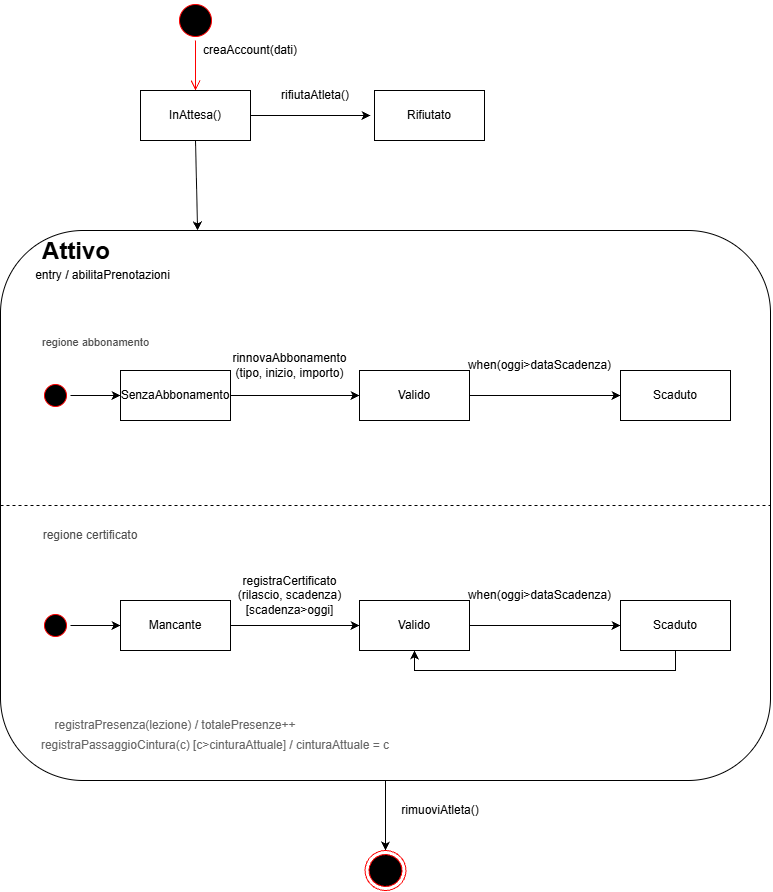

The diagram above was exported from draw.io. Its source (the exported page's mxGraphModel, read from the mxfile embedded in the PNG):
<mxGraphModel dx="1689" dy="921" grid="1" gridSize="10" guides="1" tooltips="1" connect="1" arrows="1" fold="1" page="1" pageScale="1" pageWidth="827" pageHeight="1169" math="0" shadow="0">
  <root>
    <mxCell id="0" />
    <mxCell id="1" parent="0" />
    <mxCell id="l0lYdflku-3QITc6Rqgr-1" parent="1" style="ellipse;html=1;shape=startState;fillColor=#000000;strokeColor=#ff0000;" value="" vertex="1">
      <mxGeometry height="40" width="40" x="215" y="30" as="geometry" />
    </mxCell>
    <mxCell id="l0lYdflku-3QITc6Rqgr-2" edge="1" parent="1" source="l0lYdflku-3QITc6Rqgr-1" style="edgeStyle=orthogonalEdgeStyle;html=1;verticalAlign=bottom;endArrow=open;endSize=8;strokeColor=#ff0000;rounded=0;defaultLabelBackgroundColor=page;labelPadding=0 4;" value="">
      <mxGeometry relative="1" as="geometry">
        <mxPoint x="235" y="120" as="targetPoint" />
      </mxGeometry>
    </mxCell>
    <mxCell id="l0lYdflku-3QITc6Rqgr-4" parent="1" style="text;html=1;whiteSpace=wrap;strokeColor=none;fillColor=none;align=center;verticalAlign=middle;rounded=0;" value="creaAccount(dati&lt;span style=&quot;background-color: transparent; color: light-dark(#000000, var(--ge-light-color, #ffffff));&quot;&gt;)&lt;/span&gt;" vertex="1">
      <mxGeometry height="20" width="40" x="270" y="70" as="geometry" />
    </mxCell>
    <mxCell id="l0lYdflku-3QITc6Rqgr-5" edge="1" parent="1" style="endArrow=classic;html=1;rounded=0;defaultLabelBackgroundColor=page;labelPadding=0 4;exitX=1;exitY=0.5;exitDx=0;exitDy=0;" value="">
      <mxGeometry height="50" relative="1" width="50" as="geometry">
        <mxPoint x="290" y="145" as="sourcePoint" />
        <mxPoint x="410" y="145" as="targetPoint" />
      </mxGeometry>
    </mxCell>
    <mxCell id="l0lYdflku-3QITc6Rqgr-7" parent="1" style="html=1;whiteSpace=wrap;" value="Rifiutato" vertex="1">
      <mxGeometry height="50" width="110" x="414" y="120" as="geometry" />
    </mxCell>
    <mxCell id="l0lYdflku-3QITc6Rqgr-8" parent="1" style="html=1;whiteSpace=wrap;" value="InAttesa()" vertex="1">
      <mxGeometry height="50" width="110" x="180" y="120" as="geometry" />
    </mxCell>
    <mxCell id="l0lYdflku-3QITc6Rqgr-9" parent="1" style="text;html=1;whiteSpace=wrap;strokeColor=none;fillColor=none;align=center;verticalAlign=middle;rounded=0;" value="rifiutaAtleta()" vertex="1">
      <mxGeometry height="20" width="40" x="335" y="115" as="geometry" />
    </mxCell>
    <mxCell id="l0lYdflku-3QITc6Rqgr-10" edge="1" parent="1" source="l0lYdflku-3QITc6Rqgr-8" style="endArrow=classic;html=1;rounded=0;defaultLabelBackgroundColor=page;labelPadding=0 4;exitX=0.5;exitY=1;exitDx=0;exitDy=0;entryX=0.255;entryY=-0.002;entryDx=0;entryDy=0;" target="l0lYdflku-3QITc6Rqgr-11" value="">
      <mxGeometry height="50" relative="1" width="50" as="geometry">
        <mxPoint x="190" y="290" as="sourcePoint" />
        <mxPoint x="235" y="240" as="targetPoint" />
      </mxGeometry>
    </mxCell>
    <mxCell id="l0lYdflku-3QITc6Rqgr-43" edge="1" parent="1" source="l0lYdflku-3QITc6Rqgr-11" style="edgeStyle=orthogonalEdgeStyle;rounded=0;orthogonalLoop=1;jettySize=auto;html=1;entryX=0.5;entryY=0;entryDx=0;entryDy=0;defaultLabelBackgroundColor=page;labelPadding=0 4;" target="l0lYdflku-3QITc6Rqgr-42">
      <mxGeometry relative="1" as="geometry" />
    </mxCell>
    <mxCell id="l0lYdflku-3QITc6Rqgr-11" parent="1" style="rounded=1;whiteSpace=wrap;html=1;roundedPerimeter=1;" value="" vertex="1">
      <mxGeometry height="550" width="770" x="40" y="260" as="geometry" />
    </mxCell>
    <mxCell id="l0lYdflku-3QITc6Rqgr-13" parent="1" style="text;html=1;whiteSpace=wrap;overflow=hidden;rounded=0;" value="&lt;h1 style=&quot;margin-top: 0px;&quot;&gt;Attivo&lt;/h1&gt;&lt;p&gt;&lt;br&gt;&lt;/p&gt;&lt;p&gt;&lt;br&gt;&lt;/p&gt;&lt;p&gt;&lt;font style=&quot;font-size: 11px; color: rgb(77, 77, 77);&quot;&gt;regione abbonamento&lt;/font&gt;&lt;/p&gt;" vertex="1">
      <mxGeometry height="120" width="180" x="80" y="260" as="geometry" />
    </mxCell>
    <mxCell id="l0lYdflku-3QITc6Rqgr-14" parent="1" style="text;html=1;whiteSpace=wrap;strokeColor=none;fillColor=none;align=center;verticalAlign=middle;rounded=0;" value="entry / abilitaPrenotazioni" vertex="1">
      <mxGeometry height="30" width="145" x="70" y="290" as="geometry" />
    </mxCell>
    <mxCell id="l0lYdflku-3QITc6Rqgr-20" edge="1" parent="1" source="l0lYdflku-3QITc6Rqgr-16" style="edgeStyle=orthogonalEdgeStyle;rounded=0;orthogonalLoop=1;jettySize=auto;html=1;defaultLabelBackgroundColor=page;labelPadding=0 4;" target="l0lYdflku-3QITc6Rqgr-19" value="">
      <mxGeometry relative="1" as="geometry" />
    </mxCell>
    <mxCell id="l0lYdflku-3QITc6Rqgr-16" parent="1" style="ellipse;html=1;shape=startState;fillColor=#000000;strokeColor=#ff0000;" value="" vertex="1">
      <mxGeometry height="30" width="30" x="80" y="410" as="geometry" />
    </mxCell>
    <mxCell id="l0lYdflku-3QITc6Rqgr-23" edge="1" parent="1" source="l0lYdflku-3QITc6Rqgr-19" style="edgeStyle=orthogonalEdgeStyle;rounded=0;orthogonalLoop=1;jettySize=auto;html=1;entryX=0;entryY=0.5;entryDx=0;entryDy=0;defaultLabelBackgroundColor=page;labelPadding=0 4;" target="l0lYdflku-3QITc6Rqgr-21">
      <mxGeometry relative="1" as="geometry" />
    </mxCell>
    <mxCell id="l0lYdflku-3QITc6Rqgr-19" parent="1" style="html=1;whiteSpace=wrap;" value="SenzaAbbonamento" vertex="1">
      <mxGeometry height="50" width="110" x="160" y="400" as="geometry" />
    </mxCell>
    <mxCell id="l0lYdflku-3QITc6Rqgr-24" edge="1" parent="1" source="l0lYdflku-3QITc6Rqgr-21" style="edgeStyle=orthogonalEdgeStyle;rounded=0;orthogonalLoop=1;jettySize=auto;html=1;entryX=0;entryY=0.5;entryDx=0;entryDy=0;defaultLabelBackgroundColor=page;labelPadding=0 4;" target="l0lYdflku-3QITc6Rqgr-22">
      <mxGeometry relative="1" as="geometry" />
    </mxCell>
    <mxCell id="l0lYdflku-3QITc6Rqgr-21" parent="1" style="html=1;whiteSpace=wrap;" value="Valido" vertex="1">
      <mxGeometry height="50" width="110" x="399" y="400" as="geometry" />
    </mxCell>
    <mxCell id="l0lYdflku-3QITc6Rqgr-22" parent="1" style="html=1;whiteSpace=wrap;" value="Scaduto" vertex="1">
      <mxGeometry height="50" width="110" x="660" y="400" as="geometry" />
    </mxCell>
    <mxCell id="l0lYdflku-3QITc6Rqgr-25" parent="1" style="text;html=1;whiteSpace=wrap;strokeColor=none;fillColor=none;align=center;verticalAlign=middle;rounded=0;" value="rinnovaAbbonamento&lt;div&gt;(tipo, inizio, importo)&lt;/div&gt;" vertex="1">
      <mxGeometry height="30" width="129" x="265" y="380" as="geometry" />
    </mxCell>
    <mxCell id="l0lYdflku-3QITc6Rqgr-27" parent="1" style="text;html=1;whiteSpace=wrap;strokeColor=none;fillColor=none;align=center;verticalAlign=middle;rounded=0;" value="when(oggi&amp;gt;dataScadenza)" vertex="1">
      <mxGeometry height="30" width="129" x="515" y="380" as="geometry" />
    </mxCell>
    <mxCell id="l0lYdflku-3QITc6Rqgr-28" edge="1" parent="1" source="l0lYdflku-3QITc6Rqgr-11" style="endArrow=none;dashed=1;html=1;rounded=0;defaultLabelBackgroundColor=page;labelPadding=0 4;exitX=0;exitY=0.5;exitDx=0;exitDy=0;entryX=1;entryY=0.5;entryDx=0;entryDy=0;" target="l0lYdflku-3QITc6Rqgr-11" value="">
      <mxGeometry height="50" relative="1" width="50" as="geometry">
        <mxPoint x="370" y="560" as="sourcePoint" />
        <mxPoint x="420" y="510" as="targetPoint" />
      </mxGeometry>
    </mxCell>
    <mxCell id="l0lYdflku-3QITc6Rqgr-29" parent="1" style="text;html=1;whiteSpace=wrap;strokeColor=none;fillColor=none;align=center;verticalAlign=middle;rounded=0;fontColor=#4D4D4D;" value="regione certificato" vertex="1">
      <mxGeometry height="30" width="100" x="80" y="550" as="geometry" />
    </mxCell>
    <mxCell id="l0lYdflku-3QITc6Rqgr-39" edge="1" parent="1" source="l0lYdflku-3QITc6Rqgr-30" style="edgeStyle=orthogonalEdgeStyle;rounded=0;orthogonalLoop=1;jettySize=auto;html=1;defaultLabelBackgroundColor=page;labelPadding=0 4;" target="l0lYdflku-3QITc6Rqgr-31">
      <mxGeometry relative="1" as="geometry" />
    </mxCell>
    <mxCell id="l0lYdflku-3QITc6Rqgr-30" parent="1" style="ellipse;html=1;shape=startState;fillColor=#000000;strokeColor=#ff0000;" value="" vertex="1">
      <mxGeometry height="30" width="30" x="80" y="640" as="geometry" />
    </mxCell>
    <mxCell id="l0lYdflku-3QITc6Rqgr-38" edge="1" parent="1" source="l0lYdflku-3QITc6Rqgr-31" style="edgeStyle=orthogonalEdgeStyle;rounded=0;orthogonalLoop=1;jettySize=auto;html=1;defaultLabelBackgroundColor=page;labelPadding=0 4;" target="l0lYdflku-3QITc6Rqgr-32">
      <mxGeometry relative="1" as="geometry" />
    </mxCell>
    <mxCell id="l0lYdflku-3QITc6Rqgr-31" parent="1" style="html=1;whiteSpace=wrap;" value="Mancante" vertex="1">
      <mxGeometry height="50" width="110" x="160" y="630" as="geometry" />
    </mxCell>
    <mxCell id="l0lYdflku-3QITc6Rqgr-37" edge="1" parent="1" source="l0lYdflku-3QITc6Rqgr-32" style="edgeStyle=orthogonalEdgeStyle;rounded=0;orthogonalLoop=1;jettySize=auto;html=1;entryX=0;entryY=0.5;entryDx=0;entryDy=0;defaultLabelBackgroundColor=page;labelPadding=0 4;" target="l0lYdflku-3QITc6Rqgr-33">
      <mxGeometry relative="1" as="geometry" />
    </mxCell>
    <mxCell id="l0lYdflku-3QITc6Rqgr-32" parent="1" style="html=1;whiteSpace=wrap;" value="Valido" vertex="1">
      <mxGeometry height="50" width="110" x="399" y="630" as="geometry" />
    </mxCell>
    <mxCell id="l0lYdflku-3QITc6Rqgr-36" edge="1" parent="1" source="l0lYdflku-3QITc6Rqgr-33" style="edgeStyle=orthogonalEdgeStyle;rounded=0;orthogonalLoop=1;jettySize=auto;html=1;entryX=0.5;entryY=1;entryDx=0;entryDy=0;defaultLabelBackgroundColor=page;labelPadding=0 4;" target="l0lYdflku-3QITc6Rqgr-32">
      <mxGeometry relative="1" x="0.103" as="geometry">
        <Array as="points">
          <mxPoint x="715" y="700" />
          <mxPoint x="454" y="700" />
        </Array>
      </mxGeometry>
    </mxCell>
    <mxCell id="l0lYdflku-3QITc6Rqgr-33" parent="1" style="html=1;whiteSpace=wrap;" value="Scaduto" vertex="1">
      <mxGeometry height="50" width="110" x="660" y="630" as="geometry" />
    </mxCell>
    <mxCell id="l0lYdflku-3QITc6Rqgr-34" parent="1" style="text;html=1;whiteSpace=wrap;strokeColor=none;fillColor=none;align=center;verticalAlign=middle;rounded=0;" value="registraCertificato&lt;div&gt;(rilascio, scadenza)&lt;/div&gt;&lt;div&gt;[scadenza&amp;gt;oggi]&lt;/div&gt;" vertex="1">
      <mxGeometry height="30" width="129" x="265" y="610" as="geometry" />
    </mxCell>
    <mxCell id="l0lYdflku-3QITc6Rqgr-35" parent="1" style="text;html=1;whiteSpace=wrap;strokeColor=none;fillColor=none;align=center;verticalAlign=middle;rounded=0;" value="when(oggi&amp;gt;dataScadenza)" vertex="1">
      <mxGeometry height="30" width="129" x="515" y="610" as="geometry" />
    </mxCell>
    <mxCell id="l0lYdflku-3QITc6Rqgr-40" parent="1" style="text;html=1;whiteSpace=wrap;strokeColor=none;fillColor=none;align=center;verticalAlign=middle;rounded=0;fontColor=#666666;" value="registraPresenza(lezione) / totalePresenze++" vertex="1">
      <mxGeometry height="30" width="290" x="70" y="740" as="geometry" />
    </mxCell>
    <mxCell id="l0lYdflku-3QITc6Rqgr-41" parent="1" style="text;html=1;whiteSpace=wrap;strokeColor=none;fillColor=none;align=center;verticalAlign=middle;rounded=0;fontColor=#666666;" value="registraPassaggioCintura(c) [c&amp;gt;cinturaAttuale] / cinturaAttuale = c" vertex="1">
      <mxGeometry height="30" width="370" x="70" y="760" as="geometry" />
    </mxCell>
    <mxCell id="l0lYdflku-3QITc6Rqgr-42" parent="1" style="ellipse;html=1;shape=endState;fillColor=#000000;strokeColor=#ff0000;" value="" vertex="1">
      <mxGeometry height="40" width="41" x="404.5" y="880" as="geometry" />
    </mxCell>
    <mxCell id="l0lYdflku-3QITc6Rqgr-44" parent="1" style="text;html=1;whiteSpace=wrap;strokeColor=none;fillColor=none;align=center;verticalAlign=middle;rounded=0;" value="rimuoviAtleta()" vertex="1">
      <mxGeometry height="20" width="40" x="460" y="830" as="geometry" />
    </mxCell>
  </root>
</mxGraphModel>